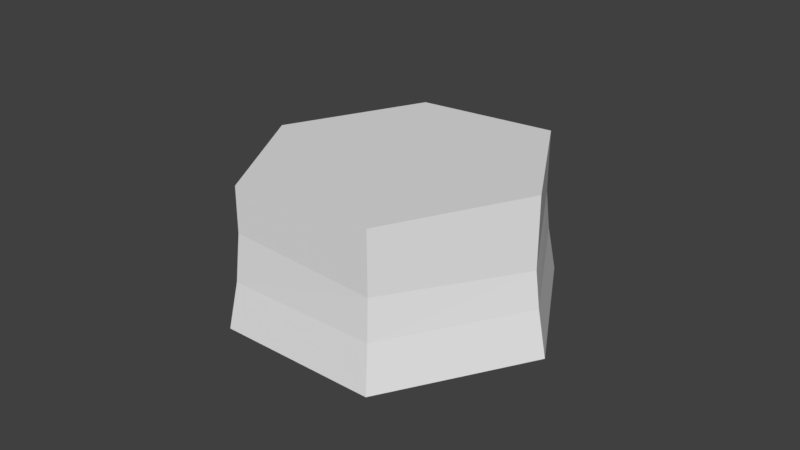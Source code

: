 # Source: toco1.blend  (saved by Blender 2.79.0; exported with 4.5.12 LTS)
import bpy
from mathutils import Matrix  # noqa: F401  (used for matrix-valued properties, if any)

bpy.ops.wm.read_factory_settings(use_empty=True)
scene = bpy.context.scene
scene.name = 'Scene'

# ---- collections
col_collection_1 = bpy.data.collections.new('Collection 1'); scene.collection.children.link(col_collection_1)

# ---- world
world_world = bpy.data.worlds.new('World'); scene.world = world_world
world_world.color = (0.05088, 0.05088, 0.05088)
world_world.use_sun_shadow = False
world_world.sun_shadow_jitter_overblur = 0.0
world_world.cycles.sampling_method = 'MANUAL'

# ---- meshes
me_cylinder_007 = bpy.data.meshes.new('Cylinder.007')
me_cylinder_007.from_pydata([(0.05074, 0.6813, -0.8613), (0.04788, 0.6428, -0.667), (0.6154, 0.2967, -0.8613), (0.5806, 0.2799, -0.667), (0.5647, -0.3846, -0.8613), (0.5327, -0.3629, -0.667), (-0.05074, -0.6813, -0.8613), (-0.04788, -0.6428, -0.667), (-0.6154, -0.2967, -0.8613), (-0.5806, -0.2799, -0.667), (-0.5647, 0.3846, -0.8613), (-0.5327, 0.3629, -0.667), (0.04683, 0.6233, -0.4658), (0.5628, 0.2718, -0.4999), (0.516, -0.3515, -0.5169), (-0.04683, -0.6233, -0.4998), (-0.5628, -0.2718, -0.4657), (-0.516, 0.3515, -0.4487), (0.04684, 0.6233, -0.275), (0.5628, 0.2718, -0.2403), (0.516, -0.3515, -0.223), (-0.04684, -0.6233, -0.2404), (-0.5628, -0.2718, -0.2751), (-0.516, 0.3515, -0.2924), (0.424, 0.2048, -0.2446), (0.03529, 0.4695, -0.2707), (0.3887, -0.2648, -0.2316), (-0.03529, -0.4695, -0.2447), (-0.424, -0.2048, -0.2708), (-0.3887, 0.2648, -0.2839)], [], [(0, 1, 3, 2), (2, 3, 5, 4), (4, 5, 7, 6), (6, 7, 9, 8), (5, 3, 13, 14), (8, 9, 11, 10), (10, 11, 1, 0), (0, 2, 4, 6, 8, 10), (13, 12, 18, 19), (11, 9, 16, 17), (3, 1, 12, 13), (7, 5, 14, 15), (1, 11, 17, 12), (9, 7, 15, 16), (23, 22, 28, 29), (12, 17, 23, 18), (16, 15, 21, 22), (14, 13, 19, 20), (17, 16, 22, 23), (15, 14, 20, 21), (24, 25, 29, 28, 27, 26), (21, 20, 26, 27), (19, 18, 25, 24), (18, 23, 29, 25), (22, 21, 27, 28), (20, 19, 24, 26)])
_uv = me_cylinder_007.uv_layers.new(name='UVMap')
_uv.uv.foreach_set('vector', [0.1286, 0.9099, 0.2048, 0.9099, 0.2048, 0.9861, 0.1286, 0.9861, 0.1286, 0.9099, 0.2048, 0.9099, 0.2048, 0.9861, 0.1286, 0.9861, 0.1286, 0.9099, 0.2048, 0.9099, 0.2048, 0.9861, 0.1286, 0.9861, 0.1286, 0.9099, 0.2048, 0.9099, 0.2048, 0.9861, 0.1286, 0.9861, 0.1286, 0.9099, 0.2048, 0.9099, 0.2048, 0.9861, 0.1286, 0.9861, 0.1286, 0.9099, 0.2048, 0.9099, 0.2048, 0.9861, 0.1286, 0.9861, 0.1286, 0.9099, 0.2048, 0.9099, 0.2048, 0.9861, 0.1286, 0.9861, 0.1667, 0.9861, 0.1997, 0.9671, 0.1997, 0.9289, 0.1667, 0.9099, 0.1337, 0.9289, 0.1337, 0.9671, 0.1286, 0.9099, 0.2048, 0.9099, 0.2048, 0.9861, 0.1286, 0.9861, 0.1286, 0.9099, 0.2048, 0.9099, 0.2048, 0.9861, 0.1286, 0.9861, 0.1286, 0.9099, 0.2048, 0.9099, 0.2048, 0.9861, 0.1286, 0.9861, 0.1286, 0.9099, 0.2048, 0.9099, 0.2048, 0.9861, 0.1286, 0.9861, 0.1286, 0.9099, 0.2048, 0.9099, 0.2048, 0.9861, 0.1286, 0.9861, 0.1286, 0.9099, 0.2048, 0.9099, 0.2048, 0.9861, 0.1286, 0.9861, 0.1286, 0.9099, 0.2048, 0.9099, 0.2048, 0.9861, 0.1286, 0.9861, 0.1286, 0.9099, 0.2048, 0.9099, 0.2048, 0.9861, 0.1286, 0.9861, 0.1286, 0.9099, 0.2048, 0.9099, 0.2048, 0.9861, 0.1286, 0.9861, 0.1286, 0.9099, 0.2048, 0.9099, 0.2048, 0.9861, 0.1286, 0.9861, 0.1286, 0.9099, 0.2048, 0.9099, 0.2048, 0.9861, 0.1286, 0.9861, 0.1286, 0.9099, 0.2048, 0.9099, 0.2048, 0.9861, 0.1286, 0.9861, 0.1683, 0.8761, 0.2013, 0.857, 0.2013, 0.8189, 0.1683, 0.7998, 0.1352, 0.8189, 0.1352, 0.857, 0.1286, 0.9099, 0.2048, 0.9099, 0.2048, 0.9861, 0.1286, 0.9861, 0.1286, 0.9099, 0.2048, 0.9099, 0.2048, 0.9861, 0.1286, 0.9861, 0.1286, 0.9099, 0.2048, 0.9099, 0.2048, 0.9861, 0.1286, 0.9861, 0.1286, 0.9099, 0.2048, 0.9099, 0.2048, 0.9861, 0.1286, 0.9861, 0.1286, 0.9099, 0.2048, 0.9099, 0.2048, 0.9861, 0.1286, 0.9861])
me_cylinder_007.use_remesh_preserve_volume = False
me_cylinder_007.use_remesh_preserve_attributes = False
me_cylinder_007.use_mirror_vertex_groups = False
me_cylinder_007.update()

# ---- objects
ob_cylinder_007 = bpy.data.objects.new('Cylinder.007', me_cylinder_007)

# ---- transforms, parenting, visibility, modifiers, constraints
ob_cylinder_007.location = (-0.01212, -0.04614, 0.5993)
ob_cylinder_007.rotation_euler = (0.0, -0.0, 0.5962)
ob_cylinder_007.scale = (0.6878, 0.6878, 0.6878)
ob_cylinder_007.lineart.crease_threshold = 0.0

# ---- collection membership
col_collection_1.objects.link(ob_cylinder_007)

# ---- scene / render settings (as saved in the file)
scene.frame_start = 1; scene.frame_end = 250; scene.frame_set(1)
scene.render.engine = 'BLENDER_EEVEE_NEXT'
scene.render.resolution_percentage = 50
scene.render.dither_intensity = 0.0
scene.cycles.use_denoising = False
scene.cycles.samples = 128
scene.cycles.sampling_pattern = 'TABULATED_SOBOL'
scene.cycles.use_adaptive_sampling = False
scene.cycles.use_light_tree = False
scene.cycles.blur_glossy = 0.0
scene.cycles.sample_clamp_indirect = 0.0
scene.view_settings.view_transform = 'Standard'
bpy.context.view_layer.update()

# ---- added for rendering (the .blend has no active camera and no usable light): camera, sun
cam_auto = bpy.data.cameras.new('AutoCamera')
cam_auto.lens = 50.0
cam_auto.sensor_width = 36.0
cam_auto.clip_end = 1000.0
ob_auto_camera = bpy.data.objects.new('AutoCamera', cam_auto)
scene.collection.objects.link(ob_auto_camera)
ob_auto_camera.location = (1.65909, -2.05159, 1.56338)
ob_auto_camera.rotation_euler = (1.09748, -7.21219e-08, 0.694738)
scene.camera = ob_auto_camera
light_auto_sun = bpy.data.lights.new('AutoSun', 'SUN')
light_auto_sun.energy = 3.0
light_auto_sun.angle = 0.0523599
ob_auto_sun = bpy.data.objects.new('AutoSun', light_auto_sun)
scene.collection.objects.link(ob_auto_sun)
ob_auto_sun.rotation_euler = (0.872665, 0.174533, 0.523599)
bpy.context.view_layer.update()
